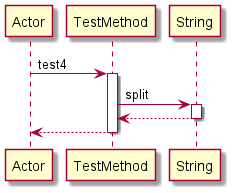

The diagram above was rendered by PlantUML. Its source (embedded in the PNG):
@startuml 
participant Actor 
Actor -> TestMethod: test4
activate TestMethod
TestMethod -> String: split
activate String
String-->TestMethod
deactivate String
return 
@enduml